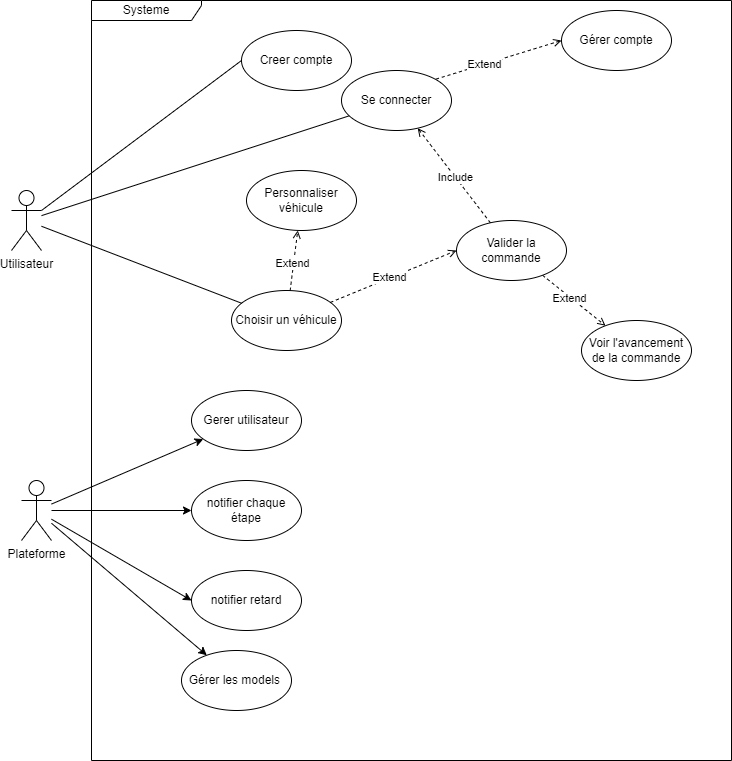

The diagram above was exported from draw.io. Its source (the exported page's mxGraphModel, read from the mxfile embedded in the PNG):
<mxGraphModel dx="1434" dy="780" grid="1" gridSize="10" guides="1" tooltips="1" connect="1" arrows="1" fold="1" page="1" pageScale="1" pageWidth="850" pageHeight="1100" math="0" shadow="0">
  <root>
    <mxCell id="0" />
    <mxCell id="1" parent="0" />
    <mxCell id="JsYVNyGc9fcUEf396Rho-1" value="Systeme" style="shape=umlFrame;whiteSpace=wrap;html=1;pointerEvents=0;width=110;height=20;" parent="1" vertex="1">
      <mxGeometry x="120" y="40" width="640" height="760" as="geometry" />
    </mxCell>
    <mxCell id="JsYVNyGc9fcUEf396Rho-2" value="Personnaliser véhicule" style="ellipse;whiteSpace=wrap;html=1;" parent="1" vertex="1">
      <mxGeometry x="275" y="210" width="110" height="60" as="geometry" />
    </mxCell>
    <mxCell id="JsYVNyGc9fcUEf396Rho-15" style="rounded=0;orthogonalLoop=1;jettySize=auto;html=1;dashed=1;endArrow=open;endFill=0;" parent="1" source="JsYVNyGc9fcUEf396Rho-3" target="JsYVNyGc9fcUEf396Rho-2" edge="1">
      <mxGeometry relative="1" as="geometry" />
    </mxCell>
    <mxCell id="JsYVNyGc9fcUEf396Rho-16" value="Extend" style="edgeLabel;html=1;align=center;verticalAlign=middle;resizable=0;points=[];" parent="JsYVNyGc9fcUEf396Rho-15" vertex="1" connectable="0">
      <mxGeometry x="-0.0745" y="2" relative="1" as="geometry">
        <mxPoint as="offset" />
      </mxGeometry>
    </mxCell>
    <mxCell id="JsYVNyGc9fcUEf396Rho-17" style="rounded=0;orthogonalLoop=1;jettySize=auto;html=1;entryX=0;entryY=0.5;entryDx=0;entryDy=0;dashed=1;endArrow=open;endFill=0;" parent="1" source="JsYVNyGc9fcUEf396Rho-3" target="JsYVNyGc9fcUEf396Rho-4" edge="1">
      <mxGeometry relative="1" as="geometry" />
    </mxCell>
    <mxCell id="JsYVNyGc9fcUEf396Rho-18" value="Extend" style="edgeLabel;html=1;align=center;verticalAlign=middle;resizable=0;points=[];" parent="JsYVNyGc9fcUEf396Rho-17" vertex="1" connectable="0">
      <mxGeometry x="-0.0613" y="1" relative="1" as="geometry">
        <mxPoint as="offset" />
      </mxGeometry>
    </mxCell>
    <mxCell id="JsYVNyGc9fcUEf396Rho-3" value="Choisir un véhicule" style="ellipse;whiteSpace=wrap;html=1;" parent="1" vertex="1">
      <mxGeometry x="260" y="330" width="110" height="60" as="geometry" />
    </mxCell>
    <mxCell id="JsYVNyGc9fcUEf396Rho-13" style="rounded=0;orthogonalLoop=1;jettySize=auto;html=1;endArrow=none;endFill=0;" parent="1" source="xrsawC5Xhpl4qpFFX4s3-1" target="JsYVNyGc9fcUEf396Rho-3" edge="1">
      <mxGeometry relative="1" as="geometry" />
    </mxCell>
    <mxCell id="xrsawC5Xhpl4qpFFX4s3-1" value="Utilisateur" style="shape=umlActor;verticalLabelPosition=bottom;verticalAlign=top;html=1;outlineConnect=0;" parent="1" vertex="1">
      <mxGeometry x="40" y="230" width="30" height="60" as="geometry" />
    </mxCell>
    <mxCell id="JsYVNyGc9fcUEf396Rho-21" style="rounded=0;orthogonalLoop=1;jettySize=auto;html=1;dashed=1;endArrow=open;endFill=0;" parent="1" source="JsYVNyGc9fcUEf396Rho-4" target="JsYVNyGc9fcUEf396Rho-5" edge="1">
      <mxGeometry relative="1" as="geometry" />
    </mxCell>
    <mxCell id="JsYVNyGc9fcUEf396Rho-22" value="Extend" style="edgeLabel;html=1;align=center;verticalAlign=middle;resizable=0;points=[];" parent="JsYVNyGc9fcUEf396Rho-21" connectable="0" vertex="1">
      <mxGeometry x="-0.1277" y="-1" relative="1" as="geometry">
        <mxPoint as="offset" />
      </mxGeometry>
    </mxCell>
    <mxCell id="JsYVNyGc9fcUEf396Rho-4" value="Valider la commande" style="ellipse;whiteSpace=wrap;html=1;" parent="1" vertex="1">
      <mxGeometry x="485" y="260" width="110" height="60" as="geometry" />
    </mxCell>
    <mxCell id="JsYVNyGc9fcUEf396Rho-19" style="rounded=0;orthogonalLoop=1;jettySize=auto;html=1;dashed=1;endArrow=open;endFill=0;" parent="1" source="JsYVNyGc9fcUEf396Rho-4" target="JsYVNyGc9fcUEf396Rho-12" edge="1">
      <mxGeometry relative="1" as="geometry" />
    </mxCell>
    <mxCell id="9jiB87WOBMlXoG6jwXnn-9" value="Include" style="edgeLabel;html=1;align=center;verticalAlign=middle;resizable=0;points=[];" parent="JsYVNyGc9fcUEf396Rho-19" connectable="0" vertex="1">
      <mxGeometry x="-0.0269" relative="1" as="geometry">
        <mxPoint as="offset" />
      </mxGeometry>
    </mxCell>
    <mxCell id="JsYVNyGc9fcUEf396Rho-23" style="rounded=0;orthogonalLoop=1;jettySize=auto;html=1;" parent="1" source="xrsawC5Xhpl4qpFFX4s3-2" target="JsYVNyGc9fcUEf396Rho-6" edge="1">
      <mxGeometry relative="1" as="geometry" />
    </mxCell>
    <mxCell id="JsYVNyGc9fcUEf396Rho-24" style="rounded=0;orthogonalLoop=1;jettySize=auto;html=1;entryX=0;entryY=0.5;entryDx=0;entryDy=0;" parent="1" source="xrsawC5Xhpl4qpFFX4s3-2" target="JsYVNyGc9fcUEf396Rho-7" edge="1">
      <mxGeometry relative="1" as="geometry" />
    </mxCell>
    <mxCell id="JsYVNyGc9fcUEf396Rho-26" style="rounded=0;orthogonalLoop=1;jettySize=auto;html=1;" parent="1" source="xrsawC5Xhpl4qpFFX4s3-2" target="JsYVNyGc9fcUEf396Rho-25" edge="1">
      <mxGeometry relative="1" as="geometry" />
    </mxCell>
    <mxCell id="JsYVNyGc9fcUEf396Rho-28" style="rounded=0;orthogonalLoop=1;jettySize=auto;html=1;" parent="1" source="xrsawC5Xhpl4qpFFX4s3-2" target="JsYVNyGc9fcUEf396Rho-27" edge="1">
      <mxGeometry relative="1" as="geometry" />
    </mxCell>
    <mxCell id="xrsawC5Xhpl4qpFFX4s3-2" value="Plateforme" style="shape=umlActor;verticalLabelPosition=bottom;verticalAlign=top;html=1;outlineConnect=0;" parent="1" vertex="1">
      <mxGeometry x="50" y="520" width="30" height="60" as="geometry" />
    </mxCell>
    <mxCell id="JsYVNyGc9fcUEf396Rho-6" value="notifier chaque étape" style="ellipse;whiteSpace=wrap;html=1;" parent="1" vertex="1">
      <mxGeometry x="220" y="520" width="110" height="60" as="geometry" />
    </mxCell>
    <mxCell id="JsYVNyGc9fcUEf396Rho-7" value="notifier retard" style="ellipse;whiteSpace=wrap;html=1;" parent="1" vertex="1">
      <mxGeometry x="220" y="610" width="110" height="60" as="geometry" />
    </mxCell>
    <mxCell id="JsYVNyGc9fcUEf396Rho-8" value="Creer compte" style="ellipse;whiteSpace=wrap;html=1;" parent="1" vertex="1">
      <mxGeometry x="270" y="70" width="110" height="60" as="geometry" />
    </mxCell>
    <mxCell id="9jiB87WOBMlXoG6jwXnn-7" style="rounded=0;orthogonalLoop=1;jettySize=auto;html=1;exitX=0;exitY=0.5;exitDx=0;exitDy=0;entryX=1;entryY=0;entryDx=0;entryDy=0;endArrow=none;endFill=0;startArrow=open;startFill=0;dashed=1;" parent="1" source="JsYVNyGc9fcUEf396Rho-11" target="JsYVNyGc9fcUEf396Rho-12" edge="1">
      <mxGeometry relative="1" as="geometry" />
    </mxCell>
    <mxCell id="9jiB87WOBMlXoG6jwXnn-8" value="Extend" style="edgeLabel;html=1;align=center;verticalAlign=middle;resizable=0;points=[];" parent="9jiB87WOBMlXoG6jwXnn-7" connectable="0" vertex="1">
      <mxGeometry x="0.2268" relative="1" as="geometry">
        <mxPoint as="offset" />
      </mxGeometry>
    </mxCell>
    <mxCell id="JsYVNyGc9fcUEf396Rho-11" value="Gérer compte" style="ellipse;whiteSpace=wrap;html=1;" parent="1" vertex="1">
      <mxGeometry x="590" y="50" width="110" height="60" as="geometry" />
    </mxCell>
    <mxCell id="JsYVNyGc9fcUEf396Rho-12" value="Se connecter" style="ellipse;whiteSpace=wrap;html=1;" parent="1" vertex="1">
      <mxGeometry x="370" y="110" width="110" height="60" as="geometry" />
    </mxCell>
    <mxCell id="JsYVNyGc9fcUEf396Rho-14" style="rounded=0;orthogonalLoop=1;jettySize=auto;html=1;endArrow=none;endFill=0;" parent="1" source="xrsawC5Xhpl4qpFFX4s3-1" target="JsYVNyGc9fcUEf396Rho-12" edge="1">
      <mxGeometry relative="1" as="geometry" />
    </mxCell>
    <mxCell id="9jiB87WOBMlXoG6jwXnn-5" style="rounded=0;orthogonalLoop=1;jettySize=auto;html=1;exitX=1;exitY=0.3333333333333333;exitDx=0;exitDy=0;exitPerimeter=0;entryX=0;entryY=0.5;entryDx=0;entryDy=0;endArrow=none;endFill=0;" parent="1" source="xrsawC5Xhpl4qpFFX4s3-1" target="JsYVNyGc9fcUEf396Rho-8" edge="1">
      <mxGeometry relative="1" as="geometry" />
    </mxCell>
    <mxCell id="JsYVNyGc9fcUEf396Rho-5" value="Voir l'avancement de la commande" style="ellipse;whiteSpace=wrap;html=1;" parent="1" vertex="1">
      <mxGeometry x="610" y="360" width="110" height="60" as="geometry" />
    </mxCell>
    <mxCell id="JsYVNyGc9fcUEf396Rho-25" value="Gerer utilisateur" style="ellipse;whiteSpace=wrap;html=1;" parent="1" vertex="1">
      <mxGeometry x="220" y="430" width="110" height="60" as="geometry" />
    </mxCell>
    <mxCell id="JsYVNyGc9fcUEf396Rho-27" value="Gérer les models&amp;nbsp;" style="ellipse;whiteSpace=wrap;html=1;" parent="1" vertex="1">
      <mxGeometry x="210" y="690" width="110" height="60" as="geometry" />
    </mxCell>
  </root>
</mxGraphModel>